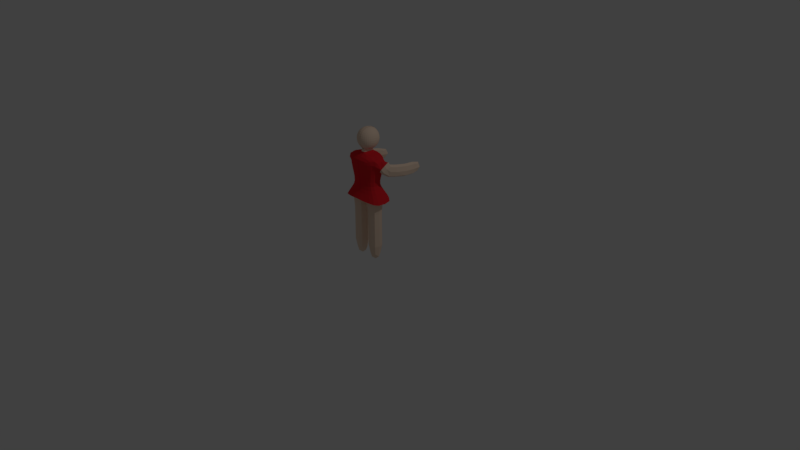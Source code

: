 # Source: Supergal.blend  (saved by Blender 2.79.0; exported with 4.5.12 LTS)
import bpy
from mathutils import Matrix  # noqa: F401  (used for matrix-valued properties, if any)

bpy.ops.wm.read_factory_settings(use_empty=True)
scene = bpy.context.scene
scene.name = 'Scene'

# ---- collections
col_collection_1 = bpy.data.collections.new('Collection 1'); scene.collection.children.link(col_collection_1)

# ---- materials (node trees are filled in below, after node groups)
mat_skin = bpy.data.materials.new('Skin')
mat_skin.alpha_threshold = 0.0
mat_skin.use_transparent_shadow = False
mat_skin.diffuse_color = (0.8714, 0.6654, 0.5149, 1.0)
mat_skin.roughness = 0.5
mat_material_001 = bpy.data.materials.new('Material.001')
mat_material_001.alpha_threshold = 0.0
mat_material_001.use_transparent_shadow = False
mat_material_001.diffuse_color = (0.8, 0.02107, 0.03033, 1.0)
mat_material_001.roughness = 0.5

# ---- material node trees

# ---- world
world_world = bpy.data.worlds.new('World'); scene.world = world_world
world_world.color = (0.05088, 0.05088, 0.05088)
world_world.use_sun_shadow = False
world_world.sun_shadow_jitter_overblur = 0.0
world_world.cycles.sampling_method = 'MANUAL'

# ---- cameras
cam_camera = bpy.data.cameras.new('Camera')
cam_camera.clip_end = 100.0
cam_camera.lens = 35.0
cam_camera.sensor_width = 32.0
cam_camera.sensor_height = 18.0
cam_camera.ortho_scale = 7.314
cam_camera.dof.focus_distance = 0.0
cam_camera.dof.aperture_fstop = 128.0

# ---- lights
light_lamp = bpy.data.lights.new('Lamp', 'POINT')
light_lamp.transmission_factor = 0.0
light_lamp.cutoff_distance = 30.0
light_lamp.energy = 100.0
light_lamp.shadow_buffer_clip_start = 1.001
light_lamp.shadow_soft_size = 0.1
light_lamp.shadow_maximum_resolution = 0.006
light_lamp.use_absolute_resolution = True

# ---- meshes
me_cube_001 = bpy.data.meshes.new('Cube.001')
me_cube_001.from_pydata([(-0.1262, 1.559, 0.011), (-0.1073, 1.561, 0.06247), (-0.1073, 1.508, 0.008986), (-0.09263, 1.515, 0.0549), (-0.1262, 1.615, 0.011), (-0.1073, 1.667, 0.008986), (-0.1073, 1.613, 0.06247), (-0.09263, 1.659, 0.0549), (-0.1262, 1.615, -0.04511), (-0.1073, 1.613, -0.09658), (-0.1073, 1.667, -0.04309), (-0.09263, 1.659, -0.08901), (-0.1262, 1.559, -0.04511), (-0.1073, 1.508, -0.04309), (-0.1073, 1.561, -0.09658), (-0.09263, 1.515, -0.08901), (-0.0183, 1.559, -0.153), (-0.06977, 1.561, -0.1341), (-0.01629, 1.508, -0.1341), (-0.0622, 1.515, -0.1194), (-0.0183, 1.615, -0.153), (-0.01629, 1.667, -0.1341), (-0.06977, 1.613, -0.1341), (-0.0622, 1.659, -0.1194), (-0.0183, 1.615, 0.1189), (-0.06977, 1.613, 0.1), (-0.01629, 1.667, 0.1), (-0.0622, 1.659, 0.08533), (-0.0183, 1.559, 0.1189), (-0.01629, 1.508, 0.1), (-0.06977, 1.561, 0.1), (-0.0622, 1.515, 0.08533), (-0.01629, 1.47, -0.09658), (-0.06977, 1.47, -0.04309), (-0.0622, 1.485, -0.08901), (-0.06977, 1.47, 0.008986), (-0.0622, 1.485, 0.0549), (-0.0183, 1.723, -0.04511), (-0.06977, 1.704, -0.04309), (-0.01629, 1.704, -0.09658), (-0.0622, 1.689, -0.08901), (-0.0183, 1.723, 0.011), (-0.01629, 1.704, 0.06247), (-0.06977, 1.704, 0.008986), (-0.0622, 1.689, 0.0549), (-0.1681, 1.309, -0.1187), (-0.0906, 1.298, 0.1417), (-0.1123, 1.37, 0.1127), (-0.1056, 1.381, -0.1155), (-0.134, 1.391, -6.147e-08), (-0.1815, 1.304, 0.1055), (-0.3565, 1.204, -0.1567), (-0.2049, 0.6344, -2.98e-08), (-0.0216, 0.8846, -3.725e-08), (-0.1006, 0.9081, -0.09056), (-0.0216, 0.9081, -0.09483), (-0.02094, 1.42, -0.07865), (-0.0216, 1.391, -0.1227), (-0.0216, 1.38, 0.1185), (-0.1073, 0.897, 0.1061), (-0.0216, 0.9016, 0.1119), (-0.0216, 1.298, 0.1534), (-0.0772, 1.309, -0.1709), (-0.0216, 1.309, -0.1838), (-0.2207, 0.8372, 0.1183), (-0.01777, 1.067, -0.1091), (-0.02018, 1.188, -0.1617), (-0.06478, 1.067, -0.1022), (-0.0726, 1.188, -0.1537), (-0.08523, 0.9623, 0.1206), (-0.01777, 1.067, 0.128), (-0.02018, 1.188, 0.1433), (-0.1801, 1.067, 0.001032), (-0.2083, 1.188, 0.0002401), (-0.02017, 0.9623, 0.1316), (-0.1482, 1.067, 0.08885), (-0.1692, 1.188, 0.09894), (-0.07612, 1.067, 0.1181), (-0.08524, 1.188, 0.1324), (-0.164, 0.9623, 0.08954), (-0.1369, 1.067, -0.08136), (-0.1565, 1.188, -0.1101), (-0.3138, 1.242, -0.4524), (-0.3111, 1.282, -0.1761), (-0.2604, 1.205, -0.1727), (-0.3058, 1.127, -0.1533), (-0.2908, 1.14, -0.6052), (-0.3628, 1.165, -0.4435), (-0.2685, 1.164, -0.4384), (-0.3174, 1.087, -0.4294), (-0.2049, 0.1839, -1.118e-08), (-0.124, 0.6344, -0.08088), (-0.04308, 0.6344, -2.98e-08), (-0.124, 0.6344, 0.08088), (-0.124, -0.01635, 0.0), (-0.04308, 0.1839, -1.118e-08), (-0.124, 0.1839, -0.08088), (-0.124, 0.1839, 0.08088), (-0.2384, 1.301, 0.08088), (-0.2679, 1.195, 0.008137), (-0.2284, 1.25, -5.96e-08), (-0.2325, 1.246, -0.05815), (-0.2384, 1.301, -0.08088), (-0.2779, 1.312, -0.09977), (-0.2485, 1.351, -5.96e-08), (-0.3133, 1.261, -0.03349), (-0.02017, 0.9623, -0.1234), (-0.2635, 0.8257, -0.01022), (-0.1979, 0.9623, -0.00682), (-0.2035, 0.8559, -0.1208), (-0.01898, 1.451, 0.07236), (-0.04183, 1.42, -6.706e-08), (-0.02094, 1.42, 0.07865), (-0.03834, 1.45, 0.002879), (-0.01946, 1.442, -0.07394), (-0.02127, 1.454, -0.05653), (-0.04213, 1.455, 0.01012), (-0.01971, 1.472, 0.06461), (-0.02958, 0.8796, -0.1696), (-0.1031, 0.8796, -0.1569), (-0.02958, 0.8694, 0.1732), (-0.2746, 0.8428, -0.01783), (-0.2291, 0.8498, 0.1158), (-0.1208, 0.8622, 0.1578), (-0.2114, 0.8612, -0.1345), (-0.02859, 0.8861, -0.1497), (-0.117, 0.8576, 0.1581), (-0.1513, 0.9623, -0.09266), (-0.02859, 0.8693, 0.1731), (-0.0726, 0.9623, -0.1128), (-0.09985, 0.8861, -0.1387), (-0.1286, 1.587, 0.0115), (-0.1094, 1.587, 0.06389), (-0.1191, 1.56, 0.03789), (-0.1191, 1.532, 0.009993), (-0.1016, 1.511, 0.03348), (-0.1016, 1.536, 0.05916), (-0.1286, 1.616, -0.01705), (-0.1094, 1.668, -0.01705), (-0.1191, 1.642, 0.009993), (-0.1191, 1.614, 0.03789), (-0.1016, 1.638, 0.05916), (-0.1016, 1.663, 0.03348), (-0.1286, 1.587, -0.04561), (-0.1094, 1.587, -0.098), (-0.1191, 1.614, -0.072), (-0.1191, 1.642, -0.0441), (-0.1016, 1.663, -0.06759), (-0.1016, 1.638, -0.09326), (-0.1286, 1.558, -0.01705), (-0.1094, 1.506, -0.01705), (-0.1191, 1.532, -0.0441), (-0.1191, 1.56, -0.072), (-0.1016, 1.536, -0.09326), (-0.1016, 1.511, -0.06759), (-0.0188, 1.587, -0.1554), (-0.07119, 1.587, -0.1362), (-0.04519, 1.56, -0.1459), (-0.01729, 1.532, -0.1459), (-0.04079, 1.511, -0.1284), (-0.06646, 1.536, -0.1284), (0.009753, 1.616, -0.1554), (0.009753, 1.668, -0.1362), (-0.01729, 1.642, -0.1459), (-0.04519, 1.614, -0.1459), (-0.06646, 1.638, -0.1284), (-0.04079, 1.663, -0.1284), (0.009753, 1.558, -0.1554), (0.009753, 1.506, -0.1362), (0.009753, 1.616, 0.1213), (0.009753, 1.668, 0.1021), (-0.0188, 1.587, 0.1213), (-0.07119, 1.587, 0.1021), (-0.04519, 1.614, 0.1118), (-0.01729, 1.642, 0.1118), (-0.04079, 1.663, 0.09428), (-0.06646, 1.638, 0.09428), (0.009753, 1.558, 0.1213), (0.009753, 1.506, 0.1021), (-0.01729, 1.532, 0.1118), (-0.04519, 1.56, 0.1118), (-0.06646, 1.536, 0.09428), (-0.04079, 1.511, 0.09428), (0.009648, 1.452, -0.06451), (0.009753, 1.468, -0.098), (-0.01804, 1.459, -0.07486), (-0.04594, 1.459, -0.04696), (-0.06646, 1.476, -0.06759), (-0.04079, 1.476, -0.09326), (0.009581, 1.473, 0.07189), (-0.03754, 1.452, -0.02013), (-0.07119, 1.468, -0.01705), (-0.05115, 1.459, 0.009773), (-0.0359, 1.462, 0.03733), (-0.04164, 1.476, 0.05969), (-0.06646, 1.476, 0.03348), (0.009753, 1.725, -0.04561), (0.009753, 1.706, -0.098), (-0.0188, 1.725, -0.01705), (-0.07119, 1.706, -0.01705), (-0.04519, 1.716, -0.0441), (-0.01729, 1.716, -0.072), (-0.04079, 1.698, -0.09326), (-0.06646, 1.698, -0.06759), (0.009753, 1.725, 0.0115), (0.009753, 1.706, 0.06389), (-0.01729, 1.716, 0.03789), (-0.04519, 1.716, 0.009993), (-0.06646, 1.698, 0.03348), (-0.04079, 1.698, 0.05916), (-0.07975, 1.498, -0.08665), (-0.09086, 1.486, -0.04259), (-0.09086, 1.486, 0.008482), (-0.07975, 1.498, 0.05254), (-0.07975, 1.517, 0.07245), (-0.09086, 1.561, 0.08356), (-0.09086, 1.613, 0.08356), (-0.07975, 1.657, 0.07245), (-0.07975, 1.677, 0.05254), (-0.09086, 1.688, 0.008482), (-0.09086, 1.688, -0.04259), (-0.07975, 1.677, -0.08665), (-0.07975, 1.657, -0.1066), (-0.09086, 1.613, -0.1177), (-0.09086, 1.561, -0.1177), (-0.07975, 1.517, -0.1066), (-0.01578, 1.486, -0.1177), (-0.05984, 1.498, -0.1066), (-0.05984, 1.677, -0.1066), (-0.01578, 1.688, -0.1177), (-0.05984, 1.498, 0.07245), (-0.01664, 1.487, 0.0841), (-0.01578, 1.688, 0.08356), (-0.05984, 1.677, 0.07245), (-0.1677, 0.8803, 0.1063), (-0.1371, 1.3, 0.1269), (-0.1525, 1.357, -0.1127), (-0.08871, 0.9144, -0.1074), (-0.09603, 1.341, 0.1359), (-0.1551, 0.8951, -0.09598), (-0.2195, 0.8073, -0.002554), (-0.1642, 1.348, 0.108), (-0.2081, 1.371, -6.007e-08), (-0.1181, 0.8279, -0.0833), (-0.1198, 0.8251, 0.08719), (-0.1273, 0.9623, 0.1073), (-0.04341, 0.9623, -0.1207), (-0.0843, 1.357, -0.1466), (-0.1014, 0.8934, 0.1317), (-0.1269, 1.389, -0.06931), (-0.1286, 1.386, 0.06862), (-0.03771, 0.822, -3.539e-08), (-0.05209, 0.9081, -0.09376), (-0.06551, 1.409, -6.566e-08), (-0.05335, 1.389, -0.1209), (-0.05502, 1.378, 0.1171), (-0.05376, 0.8999, 0.1105), (0.001009, 0.9623, -0.1234), (-0.1142, 1.067, 0.1059), (-0.1286, 1.188, 0.1185), (-0.117, 1.309, -0.1507), (-0.1097, 1.188, -0.138), (-0.09723, 1.067, -0.09358), (-0.2175, 1.306, 0.08704), (-0.1985, 1.188, 0.06305), (-0.1721, 1.067, 0.05719), (-0.2141, 1.307, -0.09034), (-0.1953, 1.188, -0.06547), (-0.1693, 1.067, -0.05377), (-0.04959, 1.298, 0.1505), (-0.04657, 1.188, 0.1406), (-0.04144, 1.067, 0.1255), (-0.04624, 1.309, -0.1814), (-0.04342, 1.188, -0.1605), (-0.03861, 1.067, -0.1074), (-0.06513, 1.01, -0.09824), (-0.06835, 1.127, -0.1217), (-0.07605, 1.249, -0.1771), (-0.1788, 1.01, -0.0006548), (-0.1929, 1.127, 0.0005582), (-0.2217, 1.234, 5.999e-05), (-0.1479, 1.01, 0.08655), (-0.1577, 1.127, 0.09384), (-0.1785, 1.247, 0.1032), (-0.07652, 1.01, 0.1149), (-0.08028, 1.127, 0.1255), (-0.08926, 1.246, 0.138), (-0.1365, 1.01, -0.07938), (-0.1458, 1.127, -0.09335), (-0.1652, 1.249, -0.1218), (-0.3852, 1.187, -0.3003), (-0.3401, 1.109, -0.2817), (-0.3365, 1.265, -0.3047), (-0.2915, 1.187, -0.2861), (-0.3464, 1.262, -0.1671), (-0.246, 1.339, 0.06066), (-0.2744, 1.264, -0.1793), (-0.2704, 1.145, -0.162), (-0.3328, 1.147, -0.5635), (-0.2984, 1.088, -0.5555), (-0.2957, 1.204, -0.5728), (-0.2613, 1.145, -0.5648), (-0.2789, 1.224, -0.4478), (-0.3496, 1.222, -0.4513), (-0.3523, 1.108, -0.4344), (-0.2817, 1.105, -0.4302), (-0.2049, 0.3967, -2.142e-08), (-0.124, 0.3967, -0.08088), (-0.124, 0.3967, 0.08088), (-0.04308, 0.3967, -2.142e-08), (-0.1846, 0.6344, -0.06066), (-0.1846, 0.6344, 0.06066), (-0.06331, 0.6344, -0.06066), (-0.06331, 0.6344, 0.06066), (-0.1846, 0.03372, -2.794e-09), (-0.124, 0.03372, -0.06066), (-0.124, 0.03372, 0.06066), (-0.06331, 0.03372, -2.794e-09), (-0.1846, 0.1839, -0.06066), (-0.1846, 0.1839, 0.06066), (-0.06331, 0.1839, 0.06066), (-0.06331, 0.1839, -0.06066), (-0.246, 1.339, -0.06066), (-0.3069, 1.303, -0.07674), (-0.3425, 1.147, -0.1503), (-0.2995, 1.216, 0.003602), (-0.2309, 1.263, -0.06066), (-0.2464, 1.292, -0.09583), (-0.2309, 1.263, 0.06066), (-0.2389, 1.203, -0.01431), (-0.255, 1.228, 0.02625), (-0.2848, 1.143, -0.07436), (-0.2332, 1.25, -0.06061), (-0.2411, 1.221, -0.09599), (-0.2699, 1.322, -0.1039), (-0.2902, 1.299, -0.09724), (-0.2917, 1.301, -0.01707), (-0.3339, 1.221, -0.07561), (-0.2528, 0.8286, 0.07376), (-0.1894, 0.9623, 0.05541), (-0.1863, 0.9623, -0.06642), (0.0008582, 0.8846, -3.725e-08), (0.0008582, 0.9081, -0.09483), (0.0008582, 1.391, -0.1227), (0.0008582, 1.38, 0.1185), (0.0008582, 0.9021, 0.1119), (-0.1476, 0.8785, -0.1287), (-0.2485, 0.8333, -0.08971), (0.0008582, 1.298, 0.1534), (0.0009945, 1.188, 0.1433), (0.001226, 1.067, 0.128), (0.0008582, 1.309, -0.183), (0.0009945, 1.188, -0.1609), (0.001226, 1.067, -0.1091), (-0.02335, 0.9144, -0.1155), (-0.0216, 1.36, -0.1589), (-0.02335, 0.902, 0.1427), (-0.0216, 1.344, 0.1461), (-0.02144, 1.409, -0.09077), (-0.02144, 1.407, 0.08974), (-0.0216, 0.8905, -0.06415), (-0.0216, 0.8888, 0.06842), (-0.01787, 1.01, -0.1071), (-0.01887, 1.127, -0.1278), (-0.02125, 1.249, -0.188), (-0.01787, 1.01, 0.1248), (-0.01887, 1.127, 0.1359), (-0.02125, 1.246, 0.1495), (-0.04033, 1.431, 0.0007197), (-0.02024, 1.429, -0.07636), (-0.02012, 1.431, 0.07596), (-0.03661, 1.42, -0.05899), (0.0009034, 1.42, -0.07865), (-0.03661, 1.42, 0.05899), (0.0009034, 1.42, 0.07865), (-0.03338, 1.451, 0.05483), (-0.03395, 1.444, -0.05459), (-0.03386, 1.453, -0.03539), (-0.0195, 1.452, -0.06834), (0.002308, 1.45, -0.06865), (-0.03907, 1.453, 0.008375), (-0.03278, 1.465, 0.04317), (-0.01851, 1.468, 0.06839), (0.002634, 1.466, 0.06867), (-0.2474, 0.8122, 0.1267), (-0.1527, 0.875, -0.1449), (-0.112, 0.8617, -0.1625), (-0.2282, 0.8311, -0.1415), (-0.2956, 0.8006, -0.01723), (-0.2633, 0.8446, 0.06904), (-0.2588, 0.8474, -0.1004), (-0.1312, 0.8328, 0.1715), (-0.06658, 0.8668, 0.1694), (-0.06215, 0.8796, -0.1665), (-0.1793, 0.8564, 0.1396), (-0.08573, 0.9199, -0.1357), (-0.2317, 0.9107, -0.01377), (-0.1924, 0.9124, 0.09892), (-0.1006, 0.9155, 0.135), (-0.1776, 0.9153, -0.1136), (-0.03233, 0.8617, -0.1751), (-0.03233, 0.8447, 0.1881), (-0.02422, 0.9199, -0.1476), (-0.02422, 0.9173, 0.1479), (-0.04657, 0.9623, 0.1288), (0.001009, 0.9623, 0.1316), (-0.1734, 0.848, 0.1407), (-0.06017, 0.8861, -0.1469), (-0.06447, 0.865, 0.1693), (-0.1084, 0.9623, -0.1025), (-0.131, 1.587, -0.01705), (-0.1214, 1.587, 0.03888), (-0.1214, 1.643, -0.01705), (-0.1214, 1.587, -0.07299), (-0.1214, 1.531, -0.01705), (-0.1125, 1.534, 0.03581), (-0.1125, 1.64, 0.03581), (-0.1125, 1.64, -0.06992), (-0.1125, 1.534, -0.06992), (0.009753, 1.587, -0.1578), (-0.04618, 1.587, -0.1482), (0.009753, 1.643, -0.1482), (0.009753, 1.531, -0.1482), (-0.04311, 1.534, -0.1393), (-0.04311, 1.64, -0.1393), (0.009753, 1.587, 0.1237), (0.009753, 1.643, 0.1141), (-0.04618, 1.587, 0.1141), (0.009753, 1.531, 0.1141), (-0.04311, 1.64, 0.1052), (-0.04311, 1.534, 0.1052), (0.009727, 1.457, -0.07771), (-0.05086, 1.457, -0.01782), (-0.04329, 1.465, -0.07063), (-0.04776, 1.466, 0.03567), (0.009753, 1.728, -0.01705), (0.009753, 1.718, -0.07299), (-0.04618, 1.718, -0.01705), (0.009753, 1.718, 0.03888), (-0.04311, 1.709, -0.06992), (-0.04311, 1.709, 0.03581), (-0.0863, 1.491, -0.06637), (-0.09265, 1.485, -0.01705), (-0.0863, 1.491, 0.03226), (-0.0863, 1.538, 0.07899), (-0.09265, 1.587, 0.08535), (-0.0863, 1.636, 0.07899), (-0.0863, 1.683, 0.03226), (-0.09265, 1.689, -0.01705), (-0.0863, 1.683, -0.06637), (-0.0863, 1.636, -0.1131), (-0.09265, 1.587, -0.1195), (-0.0863, 1.538, -0.1131), (0.009753, 1.485, -0.1195), (-0.03957, 1.491, -0.1131), (-0.03957, 1.683, -0.1131), (0.009753, 1.689, -0.1195), (-0.03978, 1.491, 0.07913), (0.00971, 1.486, 0.08735), (0.009753, 1.689, 0.08535), (-0.03957, 1.683, 0.07899), (-0.07337, 1.504, 0.06607), (-0.07337, 1.67, 0.06607), (-0.07337, 1.504, -0.1002), (-0.07337, 1.67, -0.1002), (-0.1472, 0.8772, 0.1258), (-0.1339, 1.331, 0.1248), (-0.1291, 0.9002, -0.1087), (-0.1183, 1.344, -0.1372), (-0.1942, 0.8392, -0.07341), (-0.1962, 0.8368, 0.0726), (-0.2077, 1.359, 0.07228), (-0.2058, 1.361, -0.07303), (-0.05119, 0.9144, -0.1135), (-0.04802, 1.359, -0.156), (-0.05435, 0.8988, 0.14), (-0.05095, 1.343, 0.1435), (-0.05289, 1.408, -0.07407), (-0.05315, 1.406, 0.07346), (-0.05165, 0.8483, -0.07), (-0.05192, 0.847, 0.07268), (-0.1145, 1.01, 0.1029), (-0.1208, 1.127, 0.1124), (-0.135, 1.246, 0.1236), (-0.1152, 1.249, -0.1566), (-0.1029, 1.127, -0.1114), (-0.09746, 1.01, -0.08908), (-0.2165, 1.248, 0.07117), (-0.1841, 1.127, 0.05987), (-0.1711, 1.01, 0.05552), (-0.2144, 1.248, -0.07409), (-0.1811, 1.127, -0.05891), (-0.1682, 1.01, -0.05471), (-0.04884, 1.246, 0.1466), (-0.04378, 1.127, 0.1333), (-0.04166, 1.01, 0.1223), (-0.04554, 1.249, -0.1864), (-0.0408, 1.127, -0.1265), (-0.03882, 1.01, -0.1049), (-0.3748, 1.13, -0.2901), (-0.3721, 1.244, -0.307), (-0.3046, 1.128, -0.2791), (-0.3018, 1.246, -0.2966), (-0.3292, 1.109, -0.5262), (-0.3272, 1.194, -0.5388), (-0.2765, 1.107, -0.5254), (-0.2745, 1.194, -0.5384), (-0.1846, 0.3967, -0.06066), (-0.1846, 0.3967, 0.06066), (-0.06331, 0.3967, -0.06066), (-0.06331, 0.3967, 0.06066), (-0.1689, 0.07265, -0.04494), (-0.1689, 0.07265, 0.04494), (-0.07903, 0.07265, -0.04494), (-0.07903, 0.07265, 0.04494), (-0.29, 1.33, -0.07124), (-0.3243, 1.279, -0.08662), (-0.3203, 1.163, -0.06969), (-0.2789, 1.259, 0.02621), (-0.2461, 1.292, -0.1041), (-0.2547, 1.281, -0.1021), (-0.2349, 1.221, -0.006263), (-0.2506, 1.162, -0.08474), (0.0006938, 0.9144, -0.1155), (0.0008582, 1.36, -0.1587), (0.0006938, 0.903, 0.1427), (0.0008582, 1.344, 0.1461), (0.0008695, 1.409, -0.09077), (0.0008695, 1.407, 0.08974), (0.0008582, 0.8905, -0.06415), (0.0008582, 0.889, 0.06842), (0.0008923, 1.246, 0.1495), (0.001121, 1.127, 0.1359), (0.00122, 1.01, 0.1248), (0.0008923, 1.249, -0.1868), (0.001121, 1.127, -0.1276), (0.00122, 1.01, -0.1071), (-0.03539, 1.43, -0.05705), (-0.03524, 1.431, 0.05711), (0.000782, 1.429, -0.07638), (0.0007958, 1.431, 0.07597), (-0.03002, 1.45, -0.05619), (0.001568, 1.448, -0.0711), (-0.03779, 1.453, -0.01612), (-0.03676, 1.46, 0.03088), (-0.02907, 1.462, 0.05841), (-0.004836, 1.462, 0.06989), (-0.2836, 0.8035, 0.07671), (-0.1943, 0.8231, 0.1519), (-0.1276, 0.9187, -0.1243), (-0.1655, 0.854, -0.1509), (-0.06763, 0.8617, -0.1719), (-0.2788, 0.8082, -0.1062), (-0.2219, 0.9111, 0.05915), (-0.2182, 0.9118, -0.08347), (-0.07243, 0.8403, 0.184), (-0.05519, 0.9166, 0.1446), (-0.05148, 0.9199, -0.1447), (-0.1498, 0.914, 0.1195), (0.0006297, 0.9175, 0.1479), (0.0006297, 0.9199, -0.1476), (0.1262, 1.559, 0.011), (0.1073, 1.561, 0.06247), (0.1073, 1.508, 0.008986), (0.09263, 1.515, 0.0549), (0.1262, 1.615, 0.011), (0.1073, 1.667, 0.008986), (0.1073, 1.613, 0.06247), (0.09263, 1.659, 0.0549), (0.1262, 1.615, -0.04511), (0.1073, 1.613, -0.09658), (0.1073, 1.667, -0.04309), (0.09263, 1.659, -0.08901), (0.1262, 1.559, -0.04511), (0.1073, 1.508, -0.04309), (0.1073, 1.561, -0.09658), (0.09263, 1.515, -0.08901), (0.0183, 1.559, -0.153), (0.06977, 1.561, -0.1341), (0.01629, 1.508, -0.1341), (0.0622, 1.515, -0.1194), (0.0183, 1.615, -0.153), (0.01629, 1.667, -0.1341), (0.06977, 1.613, -0.1341), (0.0622, 1.659, -0.1194), (0.0183, 1.615, 0.1189), (0.06977, 1.613, 0.1), (0.01629, 1.667, 0.1), (0.0622, 1.659, 0.08533), (0.0183, 1.559, 0.1189), (0.01629, 1.508, 0.1), (0.06977, 1.561, 0.1), (0.0622, 1.515, 0.08533), (0.01629, 1.47, -0.09658), (0.06977, 1.47, -0.04309), (0.0622, 1.485, -0.08901), (0.06977, 1.47, 0.008986), (0.0622, 1.485, 0.0549), (0.0183, 1.723, -0.04511), (0.06977, 1.704, -0.04309), (0.01629, 1.704, -0.09658), (0.0622, 1.689, -0.08901), (0.0183, 1.723, 0.011), (0.01629, 1.704, 0.06247), (0.06977, 1.704, 0.008986), (0.0622, 1.689, 0.0549), (0.1681, 1.309, -0.1187), (0.0906, 1.298, 0.1417), (0.1123, 1.37, 0.1127), (0.1056, 1.381, -0.1155), (0.134, 1.391, -6.147e-08), (0.1815, 1.304, 0.1055), (0.3565, 1.204, -0.1567), (0.2049, 0.6344, -2.98e-08), (0.0216, 0.8846, -3.725e-08), (0.1006, 0.9081, -0.09056), (0.0216, 0.9081, -0.09483), (0.02094, 1.42, -0.07865), (0.0216, 1.391, -0.1227), (0.0216, 1.38, 0.1185), (0.1073, 0.897, 0.1061), (0.0216, 0.9016, 0.1119), (0.0216, 1.298, 0.1534), (0.0772, 1.309, -0.1709), (0.0216, 1.309, -0.1838), (0.2207, 0.8372, 0.1183), (0.01777, 1.067, -0.1091), (0.02018, 1.188, -0.1617), (0.06478, 1.067, -0.1022), (0.0726, 1.188, -0.1537), (0.08523, 0.9623, 0.1206), (0.01777, 1.067, 0.128), (0.02018, 1.188, 0.1433), (0.1801, 1.067, 0.001032), (0.2083, 1.188, 0.0002401), (0.02017, 0.9623, 0.1316), (0.1482, 1.067, 0.08885), (0.1692, 1.188, 0.09894), (0.07612, 1.067, 0.1181), (0.08524, 1.188, 0.1324), (0.164, 0.9623, 0.08954), (0.1369, 1.067, -0.08136), (0.1565, 1.188, -0.1101), (0.3138, 1.242, -0.4524), (0.3111, 1.282, -0.1761), (0.2604, 1.205, -0.1727), (0.3058, 1.127, -0.1533), (0.2908, 1.14, -0.6052), (0.3628, 1.165, -0.4435), (0.2685, 1.164, -0.4384), (0.3174, 1.087, -0.4294), (0.2049, 0.1839, -1.118e-08), (0.124, 0.6344, -0.08088), (0.04308, 0.6344, -2.98e-08), (0.124, 0.6344, 0.08088), (0.124, -0.01635, 0.0), (0.04308, 0.1839, -1.118e-08), (0.124, 0.1839, -0.08088), (0.124, 0.1839, 0.08088), (0.2384, 1.301, 0.08088), (0.2679, 1.195, 0.008137), (0.2284, 1.25, -5.96e-08), (0.2325, 1.246, -0.05815), (0.2384, 1.301, -0.08088), (0.2779, 1.312, -0.09977), (0.2485, 1.351, -5.96e-08), (0.3133, 1.261, -0.03349), (0.02017, 0.9623, -0.1234), (0.2635, 0.8257, -0.01022), (0.1979, 0.9623, -0.00682), (0.2035, 0.8559, -0.1208), (0.01898, 1.451, 0.07236), (0.04183, 1.42, -6.706e-08), (0.02094, 1.42, 0.07865), (0.03834, 1.45, 0.002879), (0.01946, 1.442, -0.07394), (0.02127, 1.454, -0.05653), (0.04213, 1.455, 0.01012), (0.01971, 1.472, 0.06461), (0.02958, 0.8796, -0.1696), (0.1031, 0.8796, -0.1569), (0.02958, 0.8694, 0.1732), (0.2746, 0.8428, -0.01783), (0.2291, 0.8498, 0.1158), (0.1208, 0.8622, 0.1578), (0.2114, 0.8612, -0.1345), (0.02859, 0.8861, -0.1497), (0.117, 0.8576, 0.1581), (0.1513, 0.9623, -0.09266), (0.02859, 0.8693, 0.1731), (0.0726, 0.9623, -0.1128), (0.09985, 0.8861, -0.1387), (0.1286, 1.587, 0.0115), (0.1094, 1.587, 0.06389), (0.1191, 1.56, 0.03789), (0.1191, 1.532, 0.009993), (0.1016, 1.511, 0.03348), (0.1016, 1.536, 0.05916), (0.1286, 1.616, -0.01705), (0.1094, 1.668, -0.01705), (0.1191, 1.642, 0.009993), (0.1191, 1.614, 0.03789), (0.1016, 1.638, 0.05916), (0.1016, 1.663, 0.03348), (0.1286, 1.587, -0.04561), (0.1094, 1.587, -0.098), (0.1191, 1.614, -0.072), (0.1191, 1.642, -0.0441), (0.1016, 1.663, -0.06759), (0.1016, 1.638, -0.09326), (0.1286, 1.558, -0.01705), (0.1094, 1.506, -0.01705), (0.1191, 1.532, -0.0441), (0.1191, 1.56, -0.072), (0.1016, 1.536, -0.09326), (0.1016, 1.511, -0.06759), (0.0188, 1.587, -0.1554), (0.07119, 1.587, -0.1362), (0.04519, 1.56, -0.1459), (0.01729, 1.532, -0.1459), (0.04079, 1.511, -0.1284), (0.06646, 1.536, -0.1284), (-0.009753, 1.616, -0.1554), (-0.009753, 1.668, -0.1362), (0.01729, 1.642, -0.1459), (0.04519, 1.614, -0.1459), (0.06646, 1.638, -0.1284), (0.04079, 1.663, -0.1284), (-0.009753, 1.558, -0.1554), (-0.009753, 1.506, -0.1362), (-0.009753, 1.616, 0.1213), (-0.009753, 1.668, 0.1021), (0.0188, 1.587, 0.1213), (0.07119, 1.587, 0.1021), (0.04519, 1.614, 0.1118), (0.01729, 1.642, 0.1118), (0.04079, 1.663, 0.09428), (0.06646, 1.638, 0.09428), (-0.009753, 1.558, 0.1213), (-0.009753, 1.506, 0.1021), (0.01729, 1.532, 0.1118), (0.04519, 1.56, 0.1118), (0.06646, 1.536, 0.09428), (0.04079, 1.511, 0.09428), (-0.009648, 1.452, -0.06451), (-0.009753, 1.468, -0.098), (0.01804, 1.459, -0.07486), (0.04594, 1.459, -0.04696), (0.06646, 1.476, -0.06759), (0.04079, 1.476, -0.09326), (-0.009581, 1.473, 0.07189), (0.03754, 1.452, -0.02013), (0.07119, 1.468, -0.01705), (0.05115, 1.459, 0.009773), (0.0359, 1.462, 0.03733), (0.04164, 1.476, 0.05969), (0.06646, 1.476, 0.03348), (-0.009753, 1.725, -0.04561), (-0.009753, 1.706, -0.098), (0.0188, 1.725, -0.01705), (0.07119, 1.706, -0.01705), (0.04519, 1.716, -0.0441), (0.01729, 1.716, -0.072), (0.04079, 1.698, -0.09326), (0.06646, 1.698, -0.06759), (-0.009753, 1.725, 0.0115), (-0.009753, 1.706, 0.06389), (0.01729, 1.716, 0.03789), (0.04519, 1.716, 0.009993), (0.06646, 1.698, 0.03348), (0.04079, 1.698, 0.05916), (0.07975, 1.498, -0.08665), (0.09086, 1.486, -0.04259), (0.09086, 1.486, 0.008482), (0.07975, 1.498, 0.05254), (0.07975, 1.517, 0.07245), (0.09086, 1.561, 0.08356), (0.09086, 1.613, 0.08356), (0.07975, 1.657, 0.07245), (0.07975, 1.677, 0.05254), (0.09086, 1.688, 0.008482), (0.09086, 1.688, -0.04259), (0.07975, 1.677, -0.08665), (0.07975, 1.657, -0.1066), (0.09086, 1.613, -0.1177), (0.09086, 1.561, -0.1177), (0.07975, 1.517, -0.1066), (0.01578, 1.486, -0.1177), (0.05984, 1.498, -0.1066), (0.05984, 1.677, -0.1066), (0.01578, 1.688, -0.1177), (0.05984, 1.498, 0.07245), (0.01664, 1.487, 0.0841), (0.01578, 1.688, 0.08356), (0.05984, 1.677, 0.07245), (0.1677, 0.8803, 0.1063), (0.1371, 1.3, 0.1269), (0.1525, 1.357, -0.1127), (0.08871, 0.9144, -0.1074), (0.09603, 1.341, 0.1359), (0.1551, 0.8951, -0.09598), (0.2195, 0.8073, -0.002554), (0.1642, 1.348, 0.108), (0.2081, 1.371, -6.007e-08), (0.1181, 0.8279, -0.0833), (0.1198, 0.8251, 0.08719), (0.1273, 0.9623, 0.1073), (0.04341, 0.9623, -0.1207), (0.0843, 1.357, -0.1466), (0.1014, 0.8934, 0.1317), (0.1269, 1.389, -0.06931), (0.1286, 1.386, 0.06862), (0.03771, 0.822, -3.539e-08), (0.05209, 0.9081, -0.09376), (0.06551, 1.409, -6.566e-08), (0.05335, 1.389, -0.1209), (0.05502, 1.378, 0.1171), (0.05376, 0.8999, 0.1105), (-0.001009, 0.9623, -0.1234), (0.1142, 1.067, 0.1059), (0.1286, 1.188, 0.1185), (0.117, 1.309, -0.1507), (0.1097, 1.188, -0.138), (0.09723, 1.067, -0.09358), (0.2175, 1.306, 0.08704), (0.1985, 1.188, 0.06305), (0.1721, 1.067, 0.05719), (0.2141, 1.307, -0.09034), (0.1953, 1.188, -0.06547), (0.1693, 1.067, -0.05377), (0.04959, 1.298, 0.1505), (0.04657, 1.188, 0.1406), (0.04144, 1.067, 0.1255), (0.04624, 1.309, -0.1814), (0.04342, 1.188, -0.1605), (0.03861, 1.067, -0.1074), (0.06513, 1.01, -0.09824), (0.06835, 1.127, -0.1217), (0.07605, 1.249, -0.1771), (0.1788, 1.01, -0.0006548), (0.1929, 1.127, 0.0005582), (0.2217, 1.234, 5.999e-05), (0.1479, 1.01, 0.08655), (0.1577, 1.127, 0.09384), (0.1785, 1.247, 0.1032), (0.07652, 1.01, 0.1149), (0.08028, 1.127, 0.1255), (0.08926, 1.246, 0.138), (0.1365, 1.01, -0.07938), (0.1458, 1.127, -0.09335), (0.1652, 1.249, -0.1218), (0.3852, 1.187, -0.3003), (0.3401, 1.109, -0.2817), (0.3365, 1.265, -0.3047), (0.2915, 1.187, -0.2861), (0.3464, 1.262, -0.1671), (0.246, 1.339, 0.06066), (0.2744, 1.264, -0.1793), (0.2704, 1.145, -0.162), (0.3328, 1.147, -0.5635), (0.2984, 1.088, -0.5555), (0.2957, 1.204, -0.5728), (0.2613, 1.145, -0.5648), (0.2789, 1.224, -0.4478), (0.3496, 1.222, -0.4513), (0.3523, 1.108, -0.4344), (0.2817, 1.105, -0.4302), (0.2049, 0.3967, -2.142e-08), (0.124, 0.3967, -0.08088), (0.124, 0.3967, 0.08088), (0.04308, 0.3967, -2.142e-08), (0.1846, 0.6344, -0.06066), (0.1846, 0.6344, 0.06066), (0.06331, 0.6344, -0.06066), (0.06331, 0.6344, 0.06066), (0.1846, 0.03372, -2.794e-09), (0.124, 0.03372, -0.06066), (0.124, 0.03372, 0.06066), (0.06331, 0.03372, -2.794e-09), (0.1846, 0.1839, -0.06066), (0.1846, 0.1839, 0.06066), (0.06331, 0.1839, 0.06066), (0.06331, 0.1839, -0.06066), (0.246, 1.339, -0.06066), (0.3069, 1.303, -0.07674), (0.3425, 1.147, -0.1503), (0.2995, 1.216, 0.003602), (0.2309, 1.263, -0.06066), (0.2464, 1.292, -0.09583), (0.2309, 1.263, 0.06066), (0.2389, 1.203, -0.01431), (0.255, 1.228, 0.02625), (0.2848, 1.143, -0.07436), (0.2332, 1.25, -0.06061), (0.2411, 1.221, -0.09599), (0.2699, 1.322, -0.1039), (0.2902, 1.299, -0.09724), (0.2917, 1.301, -0.01707), (0.3339, 1.221, -0.07561), (0.2528, 0.8286, 0.07376), (0.1894, 0.9623, 0.05541), (0.1863, 0.9623, -0.06642), (-0.0008582, 0.8846, -3.725e-08), (-0.0008582, 0.9081, -0.09483), (-0.0008582, 1.391, -0.1227), (-0.0008582, 1.38, 0.1185), (-0.0008582, 0.9021, 0.1119), (0.1476, 0.8785, -0.1287), (0.2485, 0.8333, -0.08971), (-0.0008582, 1.298, 0.1534), (-0.0009945, 1.188, 0.1433), (-0.001226, 1.067, 0.128), (-0.0008582, 1.309, -0.183), (-0.0009945, 1.188, -0.1609), (-0.001226, 1.067, -0.1091), (0.02335, 0.9144, -0.1155), (0.0216, 1.36, -0.1589), (0.02335, 0.902, 0.1427), (0.0216, 1.344, 0.1461), (0.02144, 1.409, -0.09077), (0.02144, 1.407, 0.08974), (0.0216, 0.8905, -0.06415), (0.0216, 0.8888, 0.06842), (0.01787, 1.01, -0.1071), (0.01887, 1.127, -0.1278), (0.02125, 1.249, -0.188), (0.01787, 1.01, 0.1248), (0.01887, 1.127, 0.1359), (0.02125, 1.246, 0.1495), (0.04033, 1.431, 0.0007197), (0.02024, 1.429, -0.07636), (0.02012, 1.431, 0.07596), (0.03661, 1.42, -0.05899), (-0.0009034, 1.42, -0.07865), (0.03661, 1.42, 0.05899), (-0.0009034, 1.42, 0.07865), (0.03338, 1.451, 0.05483), (0.03395, 1.444, -0.05459), (0.03386, 1.453, -0.03539), (0.0195, 1.452, -0.06834), (-0.002308, 1.45, -0.06865), (0.03907, 1.453, 0.008375), (0.03278, 1.465, 0.04317), (0.01851, 1.468, 0.06839), (-0.002634, 1.466, 0.06867), (0.0, 1.441, -0.07402), (0.0, 1.45, 0.07239), (0.2474, 0.8122, 0.1267), (0.1527, 0.875, -0.1449), (0.112, 0.8617, -0.1625), (0.2282, 0.8311, -0.1415), (0.2956, 0.8006, -0.01723), (0.2633, 0.8446, 0.06904), (0.2588, 0.8474, -0.1004), (0.1312, 0.8328, 0.1715), (0.06658, 0.8668, 0.1694), (0.06215, 0.8796, -0.1665), (0.1793, 0.8564, 0.1396), (0.08573, 0.9199, -0.1357), (0.2317, 0.9107, -0.01377), (0.1924, 0.9124, 0.09892), (0.1006, 0.9155, 0.135), (0.1776, 0.9153, -0.1136), (0.0, 0.8702, 0.1732), (0.0, 0.8796, -0.1696), (0.03233, 0.8617, -0.1751), (0.03233, 0.8447, 0.1881), (0.02422, 0.9199, -0.1476), (0.02422, 0.9173, 0.1479), (0.04657, 0.9623, 0.1288), (-0.001009, 0.9623, 0.1316), (0.1734, 0.848, 0.1407), (0.0, 0.8861, -0.1497), (0.06017, 0.8861, -0.1469), (0.06447, 0.865, 0.1693), (0.1084, 0.9623, -0.1025), (0.0, 0.8707, 0.1731), (0.131, 1.587, -0.01705), (0.1214, 1.587, 0.03888), (0.1214, 1.643, -0.01705), (0.1214, 1.587, -0.07299), (0.1214, 1.531, -0.01705), (0.1125, 1.534, 0.03581), (0.1125, 1.64, 0.03581), (0.1125, 1.64, -0.06992), (0.1125, 1.534, -0.06992), (-0.009753, 1.587, -0.1578), (0.04618, 1.587, -0.1482), (-0.009753, 1.643, -0.1482), (-0.009753, 1.531, -0.1482), (0.04311, 1.534, -0.1393), (0.04311, 1.64, -0.1393), (-0.009753, 1.587, 0.1237), (-0.009753, 1.643, 0.1141), (0.04618, 1.587, 0.1141), (-0.009753, 1.531, 0.1141), (0.04311, 1.64, 0.1052), (0.04311, 1.534, 0.1052), (-0.009727, 1.457, -0.07771), (0.05086, 1.457, -0.01782), (0.04329, 1.465, -0.07063), (0.04776, 1.466, 0.03567), (-0.009753, 1.728, -0.01705), (-0.009753, 1.718, -0.07299), (0.04618, 1.718, -0.01705), (-0.009753, 1.718, 0.03888), (0.04311, 1.709, -0.06992), (0.04311, 1.709, 0.03581), (0.0863, 1.491, -0.06637), (0.09265, 1.485, -0.01705), (0.0863, 1.491, 0.03226), (0.0863, 1.538, 0.07899), (0.09265, 1.587, 0.08535), (0.0863, 1.636, 0.07899), (0.0863, 1.683, 0.03226), (0.09265, 1.689, -0.01705), (0.0863, 1.683, -0.06637), (0.0863, 1.636, -0.1131), (0.09265, 1.587, -0.1195), (0.0863, 1.538, -0.1131), (-0.009753, 1.485, -0.1195), (0.03957, 1.491, -0.1131), (0.03957, 1.683, -0.1131), (-0.009753, 1.689, -0.1195), (0.03978, 1.491, 0.07913), (-0.00971, 1.486, 0.08735), (-0.009753, 1.689, 0.08535), (0.03957, 1.683, 0.07899), (0.07337, 1.504, 0.06607), (0.07337, 1.67, 0.06607), (0.07337, 1.504, -0.1002), (0.07337, 1.67, -0.1002), (0.1472, 0.8772, 0.1258), (0.1339, 1.331, 0.1248), (0.1291, 0.9002, -0.1087), (0.1183, 1.344, -0.1372), (0.1942, 0.8392, -0.07341), (0.1962, 0.8368, 0.0726), (0.2077, 1.359, 0.07228), (0.2058, 1.361, -0.07303), (0.05119, 0.9144, -0.1135), (0.04802, 1.359, -0.156), (0.05435, 0.8988, 0.14), (0.05095, 1.343, 0.1435), (0.05289, 1.408, -0.07407), (0.05315, 1.406, 0.07346), (0.05165, 0.8483, -0.07), (0.05192, 0.847, 0.07268), (0.1145, 1.01, 0.1029), (0.1208, 1.127, 0.1124), (0.135, 1.246, 0.1236), (0.1152, 1.249, -0.1566), (0.1029, 1.127, -0.1114), (0.09746, 1.01, -0.08908), (0.2165, 1.248, 0.07117), (0.1841, 1.127, 0.05987), (0.1711, 1.01, 0.05552), (0.2144, 1.248, -0.07409), (0.1811, 1.127, -0.05891), (0.1682, 1.01, -0.05471), (0.04884, 1.246, 0.1466), (0.04378, 1.127, 0.1333), (0.04166, 1.01, 0.1223), (0.04554, 1.249, -0.1864), (0.0408, 1.127, -0.1265), (0.03882, 1.01, -0.1049), (0.3748, 1.13, -0.2901), (0.3721, 1.244, -0.307), (0.3046, 1.128, -0.2791), (0.3018, 1.246, -0.2966), (0.3292, 1.109, -0.5262), (0.3272, 1.194, -0.5388), (0.2765, 1.107, -0.5254), (0.2745, 1.194, -0.5384), (0.1846, 0.3967, -0.06066), (0.1846, 0.3967, 0.06066), (0.06331, 0.3967, -0.06066), (0.06331, 0.3967, 0.06066), (0.1689, 0.07265, -0.04494), (0.1689, 0.07265, 0.04494), (0.07903, 0.07265, -0.04494), (0.07903, 0.07265, 0.04494), (0.29, 1.33, -0.07124), (0.3243, 1.279, -0.08662), (0.3203, 1.163, -0.06969), (0.2789, 1.259, 0.02621), (0.2461, 1.292, -0.1041), (0.2547, 1.281, -0.1021), (0.2349, 1.221, -0.006263), (0.2506, 1.162, -0.08474), (-0.0006938, 0.9144, -0.1155), (-0.0008582, 1.36, -0.1587), (-0.0006938, 0.903, 0.1427), (-0.0008582, 1.344, 0.1461), (-0.0008695, 1.409, -0.09077), (-0.0008695, 1.407, 0.08974), (-0.0008582, 0.8905, -0.06415), (-0.0008582, 0.889, 0.06842), (-0.0008923, 1.246, 0.1495), (-0.001121, 1.127, 0.1359), (-0.00122, 1.01, 0.1248), (-0.0008923, 1.249, -0.1868), (-0.001121, 1.127, -0.1276), (-0.00122, 1.01, -0.1071), (0.03539, 1.43, -0.05705), (0.03524, 1.431, 0.05711), (-0.000782, 1.429, -0.07638), (-0.0007958, 1.431, 0.07597), (0.03002, 1.45, -0.05619), (-0.001568, 1.448, -0.0711), (0.03779, 1.453, -0.01612), (0.03676, 1.46, 0.03088), (0.02907, 1.462, 0.05841), (0.004836, 1.462, 0.06989), (0.2836, 0.8035, 0.07671), (0.1943, 0.8231, 0.1519), (0.1276, 0.9187, -0.1243), (0.1655, 0.854, -0.1509), (0.06763, 0.8617, -0.1719), (0.2788, 0.8082, -0.1062), (0.2219, 0.9111, 0.05915), (0.2182, 0.9118, -0.08347), (0.07243, 0.8403, 0.184), (0.05519, 0.9166, 0.1446), (0.05148, 0.9199, -0.1447), (0.1498, 0.914, 0.1195), (0.0, 0.8617, -0.1751), (0.0, 0.8461, 0.1881), (-0.0006297, 0.9175, 0.1479), (-0.0006297, 0.9199, -0.1476)], [], [(0, 131, 410, 149), (0, 149, 414, 134), (0, 134, 415, 133), (0, 133, 411, 131), (1, 132, 411, 133), (1, 133, 415, 136), (1, 136, 444, 215), (1, 215, 445, 132), (2, 134, 414, 150), (2, 150, 442, 212), (2, 212, 443, 135), (2, 135, 415, 134), (3, 136, 415, 135), (3, 135, 443, 213), (3, 213, 461, 214), (3, 214, 444, 136), (4, 137, 410, 131), (4, 131, 411, 140), (4, 140, 416, 139), (4, 139, 412, 137), (5, 138, 412, 139), (5, 139, 416, 142), (5, 142, 447, 219), (5, 219, 448, 138), (6, 140, 411, 132), (6, 132, 445, 216), (6, 216, 446, 141), (6, 141, 416, 140), (7, 142, 416, 141), (7, 141, 446, 217), (7, 217, 462, 218), (7, 218, 447, 142), (8, 143, 410, 137), (8, 137, 412, 146), (8, 146, 417, 145), (8, 145, 413, 143), (9, 144, 413, 145), (9, 145, 417, 148), (9, 148, 450, 223), (9, 223, 451, 144), (10, 146, 412, 138), (10, 138, 448, 220), (10, 220, 449, 147), (10, 147, 417, 146), (11, 148, 417, 147), (11, 147, 449, 221), (11, 221, 464, 222), (11, 222, 450, 148), (12, 149, 410, 143), (12, 143, 413, 152), (12, 152, 418, 151), (12, 151, 414, 149), (13, 150, 414, 151), (13, 151, 418, 154), (13, 154, 441, 211), (13, 211, 442, 150), (14, 152, 413, 144), (14, 144, 451, 224), (14, 224, 452, 153), (14, 153, 418, 152), (15, 154, 418, 153), (15, 153, 452, 225), (15, 225, 463, 210), (15, 210, 441, 154), (16, 155, 419, 167), (16, 167, 422, 158), (16, 158, 423, 157), (16, 157, 420, 155), (17, 156, 420, 157), (17, 157, 423, 160), (17, 160, 452, 224), (17, 224, 451, 156), (18, 158, 422, 168), (18, 168, 453, 226), (18, 226, 454, 159), (18, 159, 423, 158), (19, 160, 423, 159), (19, 159, 454, 227), (19, 227, 463, 225), (19, 225, 452, 160), (20, 161, 419, 155), (20, 155, 420, 164), (20, 164, 424, 163), (20, 163, 421, 161), (21, 162, 421, 163), (21, 163, 424, 166), (21, 166, 455, 229), (21, 229, 456, 162), (22, 164, 420, 156), (22, 156, 451, 223), (22, 223, 450, 165), (22, 165, 424, 164), (23, 166, 424, 165), (23, 165, 450, 222), (23, 222, 464, 228), (23, 228, 455, 166), (24, 171, 425, 169), (24, 169, 426, 174), (24, 174, 429, 173), (24, 173, 427, 171), (25, 172, 427, 173), (25, 173, 429, 176), (25, 176, 446, 216), (25, 216, 445, 172), (26, 174, 426, 170), (26, 170, 459, 232), (26, 232, 460, 175), (26, 175, 429, 174), (27, 176, 429, 175), (27, 175, 460, 233), (27, 233, 462, 217), (27, 217, 446, 176), (28, 177, 425, 171), (28, 171, 427, 180), (28, 180, 430, 179), (28, 179, 428, 177), (29, 178, 428, 179), (29, 179, 430, 182), (29, 182, 457, 231), (29, 231, 458, 178), (30, 180, 427, 172), (30, 172, 445, 215), (30, 215, 444, 181), (30, 181, 430, 180), (31, 182, 430, 181), (31, 181, 444, 214), (31, 214, 461, 230), (31, 230, 457, 182), (32, 184, 431, 185), (32, 185, 433, 188), (32, 188, 454, 226), (32, 226, 453, 184), (33, 186, 432, 191), (33, 191, 442, 211), (33, 211, 441, 187), (33, 187, 433, 186), (34, 188, 433, 187), (34, 187, 441, 210), (34, 210, 463, 227), (34, 227, 454, 188), (35, 191, 432, 192), (35, 192, 434, 195), (35, 195, 443, 212), (35, 212, 442, 191), (36, 195, 434, 194), (36, 194, 457, 230), (36, 230, 461, 213), (36, 213, 443, 195), (37, 198, 435, 196), (37, 196, 436, 201), (37, 201, 439, 200), (37, 200, 437, 198), (38, 199, 437, 200), (38, 200, 439, 203), (38, 203, 449, 220), (38, 220, 448, 199), (39, 201, 436, 197), (39, 197, 456, 229), (39, 229, 455, 202), (39, 202, 439, 201), (40, 203, 439, 202), (40, 202, 455, 228), (40, 228, 464, 221), (40, 221, 449, 203), (41, 204, 435, 198), (41, 198, 437, 207), (41, 207, 440, 206), (41, 206, 438, 204), (42, 205, 438, 206), (42, 206, 440, 209), (42, 209, 460, 232), (42, 232, 459, 205), (43, 207, 437, 199), (43, 199, 448, 219), (43, 219, 447, 208), (43, 208, 440, 207), (44, 209, 440, 208), (44, 208, 447, 218), (44, 218, 462, 233), (44, 233, 460, 209), (45, 289, 490, 266), (45, 266, 472, 236), (45, 236, 468, 260), (45, 260, 484, 289), (46, 286, 493, 269), (46, 269, 476, 238), (46, 238, 466, 235), (46, 235, 483, 286), (47, 255, 478, 250), (47, 250, 471, 241), (47, 241, 466, 238), (47, 238, 476, 255), (48, 254, 474, 247), (48, 247, 468, 236), (48, 236, 472, 249), (48, 249, 477, 254), (49, 253, 477, 249), (49, 249, 472, 242), (49, 242, 471, 250), (49, 250, 478, 253), (50, 283, 483, 235), (50, 235, 466, 241), (50, 241, 471, 263), (50, 263, 487, 283), (51, 324, 517, 337), (51, 337, 516, 294), (51, 294, 500, 290), (51, 290, 499, 324), (52, 311, 470, 240), (52, 240, 469, 310), (52, 310, 507, 306), (52, 306, 508, 311), (53, 251, 479, 360), (53, 360, 529, 341), (53, 341, 530, 361), (53, 361, 480, 251), (54, 239, 467, 237), (54, 237, 473, 252), (54, 252, 479, 243), (54, 243, 469, 239), (55, 252, 473, 354), (55, 354, 523, 342), (55, 342, 529, 360), (55, 360, 479, 252), (56, 372, 527, 358), (56, 358, 477, 371), (56, 371, 537, 369), (56, 369, 539, 372), (57, 343, 524, 355), (57, 355, 474, 254), (57, 254, 477, 358), (57, 358, 527, 343), (58, 344, 528, 359), (58, 359, 478, 255), (58, 255, 476, 357), (58, 357, 526, 344), (59, 234, 470, 244), (59, 244, 480, 256), (59, 256, 475, 248), (59, 248, 465, 234), (60, 256, 480, 361), (60, 361, 530, 345), (60, 345, 525, 356), (60, 356, 475, 256), (61, 367, 531, 348), (61, 348, 526, 357), (61, 357, 476, 269), (61, 269, 493, 367), (62, 277, 484, 260), (62, 260, 468, 247), (62, 247, 474, 272), (62, 272, 496, 277), (63, 364, 496, 272), (63, 272, 474, 355), (63, 355, 524, 351), (63, 351, 534, 364), (64, 338, 470, 234), (64, 234, 465, 406), (64, 406, 548, 384), (64, 384, 547, 338), (65, 362, 498, 274), (65, 274, 497, 363), (65, 363, 535, 353), (65, 353, 536, 362), (66, 363, 497, 273), (66, 273, 496, 364), (66, 364, 534, 352), (66, 352, 535, 363), (67, 275, 486, 262), (67, 262, 485, 276), (67, 276, 497, 274), (67, 274, 498, 275), (68, 276, 485, 261), (68, 261, 484, 277), (68, 277, 496, 273), (68, 273, 497, 276), (69, 404, 495, 284), (69, 284, 481, 245), (69, 245, 558, 398), (69, 398, 556, 404), (70, 365, 533, 350), (70, 350, 532, 366), (70, 366, 494, 271), (70, 271, 495, 365), (71, 366, 532, 349), (71, 349, 531, 367), (71, 367, 493, 270), (71, 270, 494, 366), (72, 278, 489, 265), (72, 265, 488, 279), (72, 279, 491, 268), (72, 268, 492, 278), (73, 279, 488, 264), (73, 264, 487, 280), (73, 280, 490, 267), (73, 267, 491, 279), (74, 405, 533, 365), (74, 365, 495, 404), (74, 404, 556, 403), (74, 403, 559, 405), (75, 281, 481, 258), (75, 258, 482, 282), (75, 282, 488, 265), (75, 265, 489, 281), (76, 282, 482, 259), (76, 259, 483, 283), (76, 283, 487, 264), (76, 264, 488, 282), (77, 284, 495, 271), (77, 271, 494, 285), (77, 285, 482, 258), (77, 258, 481, 284), (78, 285, 494, 270), (78, 270, 493, 286), (78, 286, 483, 259), (78, 259, 482, 285), (79, 245, 481, 281), (79, 281, 489, 339), (79, 339, 553, 397), (79, 397, 558, 245), (80, 287, 492, 268), (80, 268, 491, 288), (80, 288, 485, 262), (80, 262, 486, 287), (81, 288, 491, 267), (81, 267, 490, 289), (81, 289, 484, 261), (81, 261, 485, 288), (82, 303, 500, 292), (82, 292, 502, 302), (82, 302, 506, 300), (82, 300, 504, 303), (83, 294, 516, 335), (83, 335, 520, 296), (83, 296, 502, 292), (83, 292, 500, 294), (84, 296, 520, 333), (84, 333, 522, 297), (84, 297, 501, 293), (84, 293, 502, 296), (85, 297, 522, 331), (85, 331, 517, 324), (85, 324, 499, 291), (85, 291, 501, 297), (86, 301, 505, 299), (86, 299, 503, 298), (86, 298, 504, 300), (86, 300, 506, 301), (87, 304, 499, 290), (87, 290, 500, 303), (87, 303, 504, 298), (87, 298, 503, 304), (88, 302, 502, 293), (88, 293, 501, 305), (88, 305, 505, 301), (88, 301, 506, 302), (89, 305, 501, 291), (89, 291, 499, 304), (89, 304, 503, 299), (89, 299, 505, 305), (90, 319, 508, 306), (90, 306, 507, 318), (90, 318, 511, 314), (90, 314, 512, 319), (91, 310, 469, 243), (91, 243, 479, 312), (91, 312, 509, 307), (91, 307, 507, 310), (92, 312, 479, 251), (92, 251, 480, 313), (92, 313, 510, 309), (92, 309, 509, 312), (93, 313, 480, 244), (93, 244, 470, 311), (93, 311, 508, 308), (93, 308, 510, 313), (94, 314, 511, 315), (94, 315, 513, 317), (94, 317, 514, 316), (94, 316, 512, 314), (95, 321, 509, 309), (95, 309, 510, 320), (95, 320, 514, 317), (95, 317, 513, 321), (96, 318, 507, 307), (96, 307, 509, 321), (96, 321, 513, 315), (96, 315, 511, 318), (97, 320, 510, 308), (97, 308, 508, 319), (97, 319, 512, 316), (97, 316, 514, 320), (98, 328, 487, 263), (98, 263, 471, 295), (98, 295, 518, 330), (98, 330, 521, 328), (99, 329, 521, 330), (99, 330, 518, 325), (99, 325, 517, 331), (99, 331, 522, 329), (100, 326, 490, 280), (100, 280, 487, 328), (100, 328, 521, 332), (100, 332, 519, 326), (101, 327, 519, 332), (101, 332, 521, 329), (101, 329, 522, 333), (101, 333, 520, 327), (102, 322, 472, 266), (102, 266, 490, 326), (102, 326, 519, 334), (102, 334, 515, 322), (103, 323, 515, 334), (103, 334, 519, 327), (103, 327, 520, 335), (103, 335, 516, 323), (104, 295, 471, 242), (104, 242, 472, 322), (104, 322, 515, 336), (104, 336, 518, 295), (105, 325, 518, 336), (105, 336, 515, 323), (105, 323, 516, 337), (105, 337, 517, 325), (106, 246, 498, 362), (106, 362, 536, 257), (106, 257, 560, 402), (106, 402, 557, 246), (107, 347, 469, 240), (107, 240, 470, 338), (107, 338, 547, 388), (107, 388, 552, 347), (108, 339, 489, 278), (108, 278, 492, 340), (108, 340, 554, 396), (108, 396, 553, 339), (109, 346, 467, 239), (109, 239, 469, 347), (109, 347, 552, 387), (109, 387, 550, 346), (110, 375, 538, 370), (110, 370, 540, 946), (110, 946, 546, 382), (110, 382, 545, 375), (111, 371, 477, 253), (111, 253, 478, 373), (111, 373, 538, 368), (111, 368, 537, 371), (112, 373, 478, 359), (112, 359, 528, 374), (112, 374, 540, 370), (112, 370, 538, 373), (113, 376, 537, 368), (113, 368, 538, 375), (113, 375, 545, 381), (113, 381, 544, 380), (113, 380, 543, 377), (113, 377, 541, 376), (114, 945, 539, 369), (114, 369, 537, 376), (114, 376, 541, 378), (114, 378, 542, 945), (115, 379, 542, 378), (115, 378, 541, 377), (115, 377, 543, 190), (115, 190, 432, 186), (115, 186, 433, 185), (115, 185, 431, 183), (116, 190, 543, 380), (116, 380, 544, 193), (116, 193, 434, 192), (116, 192, 432, 190), (117, 193, 544, 381), (117, 381, 545, 382), (117, 382, 546, 383), (117, 189, 458, 231), (117, 231, 457, 194), (117, 194, 434, 193), (118, 400, 551, 393), (118, 393, 557, 402), (118, 402, 560, 964), (118, 964, 1126, 400), (119, 386, 550, 385), (119, 385, 549, 395), (119, 395, 557, 393), (119, 393, 551, 386), (120, 401, 1127, 963), (120, 963, 559, 403), (120, 403, 556, 392), (120, 392, 555, 401), (121, 388, 547, 389), (121, 389, 553, 396), (121, 396, 554, 390), (121, 390, 552, 388), (122, 384, 548, 394), (122, 394, 558, 397), (122, 397, 553, 389), (122, 389, 547, 384), (123, 391, 555, 392), (123, 392, 556, 398), (123, 398, 558, 394), (123, 394, 548, 391), (124, 387, 552, 390), (124, 390, 554, 399), (124, 399, 549, 385), (124, 385, 550, 387), (125, 972, 523, 354), (125, 354, 473, 407), (125, 407, 551, 400), (125, 400, 1126, 972), (126, 406, 465, 248), (126, 248, 475, 408), (126, 408, 555, 391), (126, 391, 548, 406), (127, 340, 492, 287), (127, 287, 486, 409), (127, 409, 549, 399), (127, 399, 554, 340), (128, 408, 475, 356), (128, 356, 525, 976), (128, 976, 1127, 401), (128, 401, 555, 408), (129, 409, 486, 275), (129, 275, 498, 246), (129, 246, 557, 395), (129, 395, 549, 409), (130, 407, 473, 237), (130, 237, 467, 346), (130, 346, 550, 386), (130, 386, 551, 407), (379, 115, 183), (561, 710, 977, 692), (561, 695, 981, 710), (561, 694, 982, 695), (561, 692, 978, 694), (562, 694, 978, 693), (562, 697, 982, 694), (562, 776, 1011, 697), (562, 693, 1012, 776), (563, 711, 981, 695), (563, 773, 1009, 711), (563, 696, 1010, 773), (563, 695, 982, 696), (564, 696, 982, 697), (564, 774, 1010, 696), (564, 775, 1028, 774), (564, 697, 1011, 775), (565, 692, 977, 698), (565, 701, 978, 692), (565, 700, 983, 701), (565, 698, 979, 700), (566, 700, 979, 699), (566, 703, 983, 700), (566, 780, 1014, 703), (566, 699, 1015, 780), (567, 693, 978, 701), (567, 777, 1012, 693), (567, 702, 1013, 777), (567, 701, 983, 702), (568, 702, 983, 703), (568, 778, 1013, 702), (568, 779, 1029, 778), (568, 703, 1014, 779), (569, 698, 977, 704), (569, 707, 979, 698), (569, 706, 984, 707), (569, 704, 980, 706), (570, 706, 980, 705), (570, 709, 984, 706), (570, 784, 1017, 709), (570, 705, 1018, 784), (571, 699, 979, 707), (571, 781, 1015, 699), (571, 708, 1016, 781), (571, 707, 984, 708), (572, 708, 984, 709), (572, 782, 1016, 708), (572, 783, 1031, 782), (572, 709, 1017, 783), (573, 704, 977, 710), (573, 713, 980, 704), (573, 712, 985, 713), (573, 710, 981, 712), (574, 712, 981, 711), (574, 715, 985, 712), (574, 772, 1008, 715), (574, 711, 1009, 772), (575, 705, 980, 713), (575, 785, 1018, 705), (575, 714, 1019, 785), (575, 713, 985, 714), (576, 714, 985, 715), (576, 786, 1019, 714), (576, 771, 1030, 786), (576, 715, 1008, 771), (577, 728, 986, 716), (577, 719, 989, 728), (577, 718, 990, 719), (577, 716, 987, 718), (578, 718, 987, 717), (578, 721, 990, 718), (578, 785, 1019, 721), (578, 717, 1018, 785), (579, 729, 989, 719), (579, 787, 1020, 729), (579, 720, 1021, 787), (579, 719, 990, 720), (580, 720, 990, 721), (580, 788, 1021, 720), (580, 786, 1030, 788), (580, 721, 1019, 786), (581, 716, 986, 722), (581, 725, 987, 716), (581, 724, 991, 725), (581, 722, 988, 724), (582, 724, 988, 723), (582, 727, 991, 724), (582, 790, 1022, 727), (582, 723, 1023, 790), (583, 717, 987, 725), (583, 784, 1018, 717), (583, 726, 1017, 784), (583, 725, 991, 726), (584, 726, 991, 727), (584, 783, 1017, 726), (584, 789, 1031, 783), (584, 727, 1022, 789), (585, 730, 992, 732), (585, 735, 993, 730), (585, 734, 996, 735), (585, 732, 994, 734), (586, 734, 994, 733), (586, 737, 996, 734), (586, 777, 1013, 737), (586, 733, 1012, 777), (587, 731, 993, 735), (587, 793, 1026, 731), (587, 736, 1027, 793), (587, 735, 996, 736), (588, 736, 996, 737), (588, 794, 1027, 736), (588, 778, 1029, 794), (588, 737, 1013, 778), (589, 732, 992, 738), (589, 741, 994, 732), (589, 740, 997, 741), (589, 738, 995, 740), (590, 740, 995, 739), (590, 743, 997, 740), (590, 792, 1024, 743), (590, 739, 1025, 792), (591, 733, 994, 741), (591, 776, 1012, 733), (591, 742, 1011, 776), (591, 741, 997, 742), (592, 742, 997, 743), (592, 775, 1011, 742), (592, 791, 1028, 775), (592, 743, 1024, 791), (593, 746, 998, 745), (593, 749, 1000, 746), (593, 787, 1021, 749), (593, 745, 1020, 787), (594, 752, 999, 747), (594, 772, 1009, 752), (594, 748, 1008, 772), (594, 747, 1000, 748), (595, 748, 1000, 749), (595, 771, 1008, 748), (595, 788, 1030, 771), (595, 749, 1021, 788), (596, 753, 999, 752), (596, 756, 1001, 753), (596, 773, 1010, 756), (596, 752, 1009, 773), (597, 755, 1001, 756), (597, 791, 1024, 755), (597, 774, 1028, 791), (597, 756, 1010, 774), (598, 757, 1002, 759), (598, 762, 1003, 757), (598, 761, 1006, 762), (598, 759, 1004, 761), (599, 761, 1004, 760), (599, 764, 1006, 761), (599, 781, 1016, 764), (599, 760, 1015, 781), (600, 758, 1003, 762), (600, 790, 1023, 758), (600, 763, 1022, 790), (600, 762, 1006, 763), (601, 763, 1006, 764), (601, 789, 1022, 763), (601, 782, 1031, 789), (601, 764, 1016, 782), (602, 759, 1002, 765), (602, 768, 1004, 759), (602, 767, 1007, 768), (602, 765, 1005, 767), (603, 767, 1005, 766), (603, 770, 1007, 767), (603, 793, 1027, 770), (603, 766, 1026, 793), (604, 760, 1004, 768), (604, 780, 1015, 760), (604, 769, 1014, 780), (604, 768, 1007, 769), (605, 769, 1007, 770), (605, 779, 1014, 769), (605, 794, 1029, 779), (605, 770, 1027, 794), (606, 827, 1057, 850), (606, 797, 1039, 827), (606, 821, 1035, 797), (606, 850, 1051, 821), (607, 830, 1060, 847), (607, 799, 1043, 830), (607, 796, 1033, 799), (607, 847, 1050, 796), (608, 811, 1045, 816), (608, 802, 1038, 811), (608, 799, 1033, 802), (608, 816, 1043, 799), (609, 808, 1041, 815), (609, 797, 1035, 808), (609, 810, 1039, 797), (609, 815, 1044, 810), (610, 810, 1044, 814), (610, 803, 1039, 810), (610, 811, 1038, 803), (610, 814, 1045, 811), (611, 796, 1050, 844), (611, 802, 1033, 796), (611, 824, 1038, 802), (611, 844, 1054, 824), (612, 898, 1084, 885), (612, 855, 1083, 898), (612, 851, 1067, 855), (612, 885, 1066, 851), (613, 801, 1037, 872), (613, 871, 1036, 801), (613, 867, 1074, 871), (613, 872, 1075, 867), (614, 921, 1046, 812), (614, 902, 1096, 921), (614, 922, 1097, 902), (614, 812, 1047, 922), (615, 798, 1034, 800), (615, 813, 1040, 798), (615, 804, 1046, 813), (615, 800, 1036, 804), (616, 915, 1040, 813), (616, 903, 1090, 915), (616, 921, 1096, 903), (616, 813, 1046, 921), (617, 919, 1094, 933), (617, 932, 1044, 919), (617, 930, 1104, 932), (617, 933, 1106, 930), (618, 916, 1091, 904), (618, 815, 1041, 916), (618, 919, 1044, 815), (618, 904, 1094, 919), (619, 920, 1095, 905), (619, 816, 1045, 920), (619, 918, 1043, 816), (619, 905, 1093, 918), (620, 805, 1037, 795), (620, 817, 1047, 805), (620, 809, 1042, 817), (620, 795, 1032, 809), (621, 922, 1047, 817), (621, 906, 1097, 922), (621, 917, 1092, 906), (621, 817, 1042, 917), (622, 909, 1098, 928), (622, 918, 1093, 909), (622, 830, 1043, 918), (622, 928, 1060, 830), (623, 821, 1051, 838), (623, 808, 1035, 821), (623, 833, 1041, 808), (623, 838, 1063, 833), (624, 833, 1063, 925), (624, 916, 1041, 833), (624, 912, 1091, 916), (624, 925, 1101, 912), (625, 795, 1037, 899), (625, 971, 1032, 795), (625, 947, 1115, 971), (625, 899, 1114, 947), (626, 835, 1065, 923), (626, 924, 1064, 835), (626, 914, 1102, 924), (626, 923, 1103, 914), (627, 834, 1064, 924), (627, 925, 1063, 834), (627, 913, 1101, 925), (627, 924, 1102, 913), (628, 823, 1053, 836), (628, 837, 1052, 823), (628, 835, 1064, 837), (628, 836, 1065, 835), (629, 822, 1052, 837), (629, 838, 1051, 822), (629, 834, 1063, 838), (629, 837, 1064, 834), (630, 845, 1062, 969), (630, 806, 1048, 845), (630, 961, 1125, 806), (630, 969, 1123, 961), (631, 911, 1100, 926), (631, 927, 1099, 911), (631, 832, 1061, 927), (631, 926, 1062, 832), (632, 910, 1099, 927), (632, 928, 1098, 910), (632, 831, 1060, 928), (632, 927, 1061, 831), (633, 826, 1056, 839), (633, 840, 1055, 826), (633, 829, 1058, 840), (633, 839, 1059, 829), (634, 825, 1055, 840), (634, 841, 1054, 825), (634, 828, 1057, 841), (634, 840, 1058, 828), (635, 926, 1100, 970), (635, 969, 1062, 926), (635, 968, 1123, 969), (635, 970, 1128, 968), (636, 819, 1048, 842), (636, 843, 1049, 819), (636, 826, 1055, 843), (636, 842, 1056, 826), (637, 820, 1049, 843), (637, 844, 1050, 820), (637, 825, 1054, 844), (637, 843, 1055, 825), (638, 832, 1062, 845), (638, 846, 1061, 832), (638, 819, 1049, 846), (638, 845, 1048, 819), (639, 831, 1061, 846), (639, 847, 1060, 831), (639, 820, 1050, 847), (639, 846, 1049, 820), (640, 842, 1048, 806), (640, 900, 1056, 842), (640, 960, 1120, 900), (640, 806, 1125, 960), (641, 829, 1059, 848), (641, 849, 1058, 829), (641, 823, 1052, 849), (641, 848, 1053, 823), (642, 828, 1058, 849), (642, 850, 1057, 828), (642, 822, 1051, 850), (642, 849, 1052, 822), (643, 853, 1067, 864), (643, 863, 1069, 853), (643, 861, 1073, 863), (643, 864, 1071, 861), (644, 896, 1083, 855), (644, 857, 1087, 896), (644, 853, 1069, 857), (644, 855, 1067, 853), (645, 894, 1087, 857), (645, 858, 1089, 894), (645, 854, 1068, 858), (645, 857, 1069, 854), (646, 892, 1089, 858), (646, 885, 1084, 892), (646, 852, 1066, 885), (646, 858, 1068, 852), (647, 860, 1072, 862), (647, 859, 1070, 860), (647, 861, 1071, 859), (647, 862, 1073, 861), (648, 851, 1066, 865), (648, 864, 1067, 851), (648, 859, 1071, 864), (648, 865, 1070, 859), (649, 854, 1069, 863), (649, 866, 1068, 854), (649, 862, 1072, 866), (649, 863, 1073, 862), (650, 852, 1068, 866), (650, 865, 1066, 852), (650, 860, 1070, 865), (650, 866, 1072, 860), (651, 867, 1075, 880), (651, 879, 1074, 867), (651, 875, 1078, 879), (651, 880, 1079, 875), (652, 804, 1036, 871), (652, 873, 1046, 804), (652, 868, 1076, 873), (652, 871, 1074, 868), (653, 812, 1046, 873), (653, 874, 1047, 812), (653, 870, 1077, 874), (653, 873, 1076, 870), (654, 805, 1047, 874), (654, 872, 1037, 805), (654, 869, 1075, 872), (654, 874, 1077, 869), (655, 876, 1078, 875), (655, 878, 1080, 876), (655, 877, 1081, 878), (655, 875, 1079, 877), (656, 870, 1076, 882), (656, 881, 1077, 870), (656, 878, 1081, 881), (656, 882, 1080, 878), (657, 868, 1074, 879), (657, 882, 1076, 868), (657, 876, 1080, 882), (657, 879, 1078, 876), (658, 869, 1077, 881), (658, 880, 1075, 869), (658, 877, 1079, 880), (658, 881, 1081, 877), (659, 824, 1054, 889), (659, 856, 1038, 824), (659, 891, 1085, 856), (659, 889, 1088, 891), (660, 891, 1088, 890), (660, 886, 1085, 891), (660, 892, 1084, 886), (660, 890, 1089, 892), (661, 841, 1057, 887), (661, 889, 1054, 841), (661, 893, 1088, 889), (661, 887, 1086, 893), (662, 893, 1086, 888), (662, 890, 1088, 893), (662, 894, 1089, 890), (662, 888, 1087, 894), (663, 827, 1039, 883), (663, 887, 1057, 827), (663, 895, 1086, 887), (663, 883, 1082, 895), (664, 895, 1082, 884), (664, 888, 1086, 895), (664, 896, 1087, 888), (664, 884, 1083, 896), (665, 803, 1038, 856), (665, 883, 1039, 803), (665, 897, 1082, 883), (665, 856, 1085, 897), (666, 897, 1085, 886), (666, 884, 1082, 897), (666, 898, 1083, 884), (666, 886, 1084, 898), (667, 923, 1065, 807), (667, 818, 1103, 923), (667, 967, 1129, 818), (667, 807, 1124, 967), (668, 801, 1036, 908), (668, 899, 1037, 801), (668, 951, 1114, 899), (668, 908, 1119, 951), (669, 839, 1056, 900), (669, 901, 1059, 839), (669, 959, 1121, 901), (669, 900, 1120, 959), (670, 800, 1034, 907), (670, 908, 1036, 800), (670, 950, 1119, 908), (670, 907, 1117, 950), (671, 931, 1105, 936), (671, 946, 1107, 931), (671, 943, 1113, 946), (671, 936, 1112, 943), (672, 814, 1044, 932), (672, 934, 1045, 814), (672, 929, 1105, 934), (672, 932, 1104, 929), (673, 920, 1045, 934), (673, 935, 1095, 920), (673, 931, 1107, 935), (673, 934, 1105, 931), (674, 929, 1104, 937), (674, 936, 1105, 929), (674, 942, 1112, 936), (674, 941, 1111, 942), (674, 938, 1110, 941), (674, 937, 1108, 938), (675, 930, 1106, 945), (675, 937, 1104, 930), (675, 939, 1108, 937), (675, 945, 1109, 939), (676, 939, 1109, 940), (676, 938, 1108, 939), (676, 751, 1110, 938), (676, 747, 999, 751), (676, 746, 1000, 747), (676, 744, 998, 746), (677, 941, 1110, 751), (677, 754, 1111, 941), (677, 753, 1001, 754), (677, 751, 999, 753), (678, 942, 1111, 754), (678, 943, 1112, 942), (678, 944, 1113, 943), (678, 792, 1025, 750), (678, 755, 1024, 792), (678, 754, 1001, 755), (679, 956, 1118, 965), (679, 967, 1124, 956), (679, 964, 1129, 967), (679, 965, 1126, 964), (680, 948, 1117, 949), (680, 958, 1116, 948), (680, 956, 1124, 958), (680, 949, 1118, 956), (681, 963, 1127, 966), (681, 968, 1128, 963), (681, 955, 1123, 968), (681, 966, 1122, 955), (682, 952, 1114, 951), (682, 959, 1120, 952), (682, 953, 1121, 959), (682, 951, 1119, 953), (683, 957, 1115, 947), (683, 960, 1125, 957), (683, 952, 1120, 960), (683, 947, 1114, 952), (684, 955, 1122, 954), (684, 961, 1123, 955), (684, 957, 1125, 961), (684, 954, 1115, 957), (685, 953, 1119, 950), (685, 962, 1121, 953), (685, 948, 1116, 962), (685, 950, 1117, 948), (686, 915, 1090, 972), (686, 973, 1040, 915), (686, 965, 1118, 973), (686, 972, 1126, 965), (687, 809, 1032, 971), (687, 974, 1042, 809), (687, 954, 1122, 974), (687, 971, 1115, 954), (688, 848, 1059, 901), (688, 975, 1053, 848), (688, 962, 1116, 975), (688, 901, 1121, 962), (689, 917, 1042, 974), (689, 976, 1092, 917), (689, 966, 1127, 976), (689, 974, 1122, 966), (690, 836, 1053, 975), (690, 807, 1065, 836), (690, 958, 1124, 807), (690, 975, 1116, 958), (691, 798, 1040, 973), (691, 907, 1034, 798), (691, 949, 1117, 907), (691, 973, 1118, 949), (940, 744, 676)])
me_cube_001.polygons.foreach_set('material_index', [0, 0, 0, 0, 0, 0, 0, 0, 0, 0, 0, 0, 0, 0, 0, 0, 0, 0, 0, 0, 0, 0, 0, 0, 0, 0, 0, 0, 0, 0, 0, 0, 0, 0, 0, 0, 0, 0, 0, 0, 0, 0, 0, 0, 0, 0, 0, 0, 0, 0, 0, 0, 0, 0, 0, 0, 0, 0, 0, 0, 0, 0, 0, 0, 0, 0, 0, 0, 0, 0, 0, 0, 0, 0, 0, 0, 0, 0, 0, 0, 0, 0, 0, 0, 0, 0, 0, 0, 0, 0, 0, 0, 0, 0, 0, 0, 0, 0, 0, 0, 0, 0, 0, 0, 0, 0, 0, 0, 0, 0, 0, 0, 0, 0, 0, 0, 0, 0, 0, 0, 0, 0, 0, 0, 0, 0, 0, 0, 0, 0, 0, 0, 0, 0, 0, 0, 0, 0, 0, 0, 0, 0, 0, 0, 0, 0, 0, 0, 0, 0, 0, 0, 0, 0, 0, 0, 0, 0, 0, 0, 0, 0, 0, 0, 0, 0, 0, 0, 0, 0, 0, 0, 0, 0, 0, 0, 0, 0, 0, 0, 1, 1, 1, 1, 1, 1, 1, 1, 1, 1, 1, 1, 1, 1, 1, 1, 1, 1, 1, 1, 1, 1, 1, 1, 0, 0, 0, 0, 0, 0, 0, 0, 0, 0, 0, 0, 0, 0, 0, 0, 0, 0, 0, 0, 1, 1, 1, 1, 1, 1, 1, 1, 1, 1, 1, 1, 0, 0, 0, 0, 0, 0, 0, 0, 1, 1, 1, 1, 1, 1, 1, 1, 1, 1, 1, 1, 1, 1, 1, 1, 1, 1, 1, 1, 1, 1, 1, 1, 1, 1, 1, 1, 1, 1, 1, 1, 1, 1, 1, 1, 1, 1, 1, 1, 1, 1, 1, 1, 1, 1, 1, 1, 1, 1, 1, 1, 1, 1, 1, 1, 1, 1, 1, 1, 1, 1, 1, 1, 1, 1, 1, 1, 1, 1, 1, 1, 1, 1, 1, 1, 1, 1, 1, 1, 1, 1, 1, 1, 0, 0, 0, 0, 0, 0, 0, 0, 0, 0, 0, 0, 0, 0, 0, 0, 0, 0, 0, 0, 0, 0, 0, 0, 0, 0, 0, 0, 0, 0, 0, 0, 0, 0, 0, 0, 0, 0, 0, 0, 0, 0, 0, 0, 0, 0, 0, 0, 0, 0, 0, 0, 0, 0, 0, 0, 0, 0, 0, 0, 0, 0, 0, 0, 1, 1, 1, 1, 0, 0, 0, 0, 1, 1, 1, 1, 0, 0, 0, 0, 1, 1, 1, 1, 0, 0, 0, 0, 1, 1, 1, 1, 0, 0, 0, 0, 1, 1, 1, 1, 1, 1, 1, 1, 1, 1, 1, 1, 1, 1, 1, 1, 0, 0, 0, 0, 1, 1, 1, 1, 1, 1, 1, 1, 0, 0, 0, 0, 0, 0, 0, 0, 0, 0, 0, 0, 0, 0, 0, 0, 0, 0, 0, 0, 0, 0, 0, 0, 0, 0, 1, 1, 1, 1, 1, 1, 1, 1, 1, 1, 1, 1, 1, 1, 1, 1, 1, 1, 1, 1, 1, 1, 1, 1, 1, 1, 1, 1, 1, 1, 1, 1, 1, 1, 1, 1, 1, 1, 1, 1, 1, 1, 1, 1, 1, 1, 1, 1, 1, 1, 1, 1, 0, 0, 0, 0, 0, 0, 0, 0, 0, 0, 0, 0, 0, 0, 0, 0, 0, 0, 0, 0, 0, 0, 0, 0, 0, 0, 0, 0, 0, 0, 0, 0, 0, 0, 0, 0, 0, 0, 0, 0, 0, 0, 0, 0, 0, 0, 0, 0, 0, 0, 0, 0, 0, 0, 0, 0, 0, 0, 0, 0, 0, 0, 0, 0, 0, 0, 0, 0, 0, 0, 0, 0, 0, 0, 0, 0, 0, 0, 0, 0, 0, 0, 0, 0, 0, 0, 0, 0, 0, 0, 0, 0, 0, 0, 0, 0, 0, 0, 0, 0, 0, 0, 0, 0, 0, 0, 0, 0, 0, 0, 0, 0, 0, 0, 0, 0, 0, 0, 0, 0, 0, 0, 0, 0, 0, 0, 0, 0, 0, 0, 0, 0, 0, 0, 0, 0, 0, 0, 0, 0, 0, 0, 0, 0, 0, 0, 0, 0, 0, 0, 0, 0, 0, 0, 0, 0, 0, 0, 0, 0, 0, 0, 0, 0, 0, 0, 0, 0, 0, 0, 0, 0, 0, 0, 0, 0, 0, 0, 0, 0, 0, 1, 1, 1, 1, 1, 1, 1, 1, 1, 1, 1, 1, 1, 1, 1, 1, 1, 1, 1, 1, 1, 1, 1, 1, 0, 0, 0, 0, 0, 0, 0, 0, 0, 0, 0, 0, 0, 0, 0, 0, 0, 0, 0, 0, 1, 1, 1, 1, 1, 1, 1, 1, 1, 1, 1, 1, 0, 0, 0, 0, 0, 0, 0, 0, 1, 1, 1, 1, 1, 1, 1, 1, 1, 1, 1, 1, 1, 1, 1, 1, 1, 1, 1, 1, 1, 1, 1, 1, 1, 1, 1, 1, 1, 1, 1, 1, 1, 1, 1, 1, 1, 1, 1, 1, 1, 1, 1, 1, 1, 1, 1, 1, 1, 1, 1, 1, 1, 1, 1, 1, 1, 1, 1, 1, 1, 1, 1, 1, 1, 1, 1, 1, 1, 1, 1, 1, 1, 1, 1, 1, 1, 1, 1, 1, 1, 1, 1, 1, 0, 0, 0, 0, 0, 0, 0, 0, 0, 0, 0, 0, 0, 0, 0, 0, 0, 0, 0, 0, 0, 0, 0, 0, 0, 0, 0, 0, 0, 0, 0, 0, 0, 0, 0, 0, 0, 0, 0, 0, 0, 0, 0, 0, 0, 0, 0, 0, 0, 0, 0, 0, 0, 0, 0, 0, 0, 0, 0, 0, 0, 0, 0, 0, 1, 1, 1, 1, 0, 0, 0, 0, 1, 1, 1, 1, 0, 0, 0, 0, 1, 1, 1, 1, 0, 0, 0, 0, 1, 1, 1, 1, 0, 0, 0, 0, 1, 1, 1, 1, 1, 1, 1, 1, 1, 1, 1, 1, 1, 1, 1, 1, 0, 0, 0, 0, 1, 1, 1, 1, 1, 1, 1, 1, 0, 0, 0, 0, 0, 0, 0, 0, 0, 0, 0, 0, 0, 0, 0, 0, 0, 0, 0, 0, 0, 0, 0, 0, 0, 0, 1, 1, 1, 1, 1, 1, 1, 1, 1, 1, 1, 1, 1, 1, 1, 1, 1, 1, 1, 1, 1, 1, 1, 1, 1, 1, 1, 1, 1, 1, 1, 1, 1, 1, 1, 1, 1, 1, 1, 1, 1, 1, 1, 1, 1, 1, 1, 1, 1, 1, 1, 1, 0])
me_cube_001.materials.append(mat_skin)
me_cube_001.materials.append(mat_material_001)
me_cube_001.use_remesh_preserve_volume = False
me_cube_001.use_remesh_preserve_attributes = False
me_cube_001.use_mirror_vertex_groups = False
me_cube_001.update()

# ---- objects
ob_cube_001 = bpy.data.objects.new('Cube.001', me_cube_001)
ob_lamp = bpy.data.objects.new('Lamp', light_lamp)
ob_camera = bpy.data.objects.new('Camera', cam_camera)

# ---- transforms, parenting, visibility, modifiers, constraints
ob_cube_001.location = (0.0, 0.0, 0.0)
ob_cube_001.rotation_euler = (1.571, 0.0, 0.0)
ob_cube_001.lineart.crease_threshold = 0.0
ob_lamp.location = (4.076, 1.005, 5.904)
ob_lamp.rotation_euler = (0.6503, 0.05522, 1.866)
ob_lamp.lock_rotations_4d = False
ob_lamp.empty_display_type = 'ARROWS'
ob_lamp.color = (0.0, 0.0, 0.0, 0.0)
ob_lamp.lineart.crease_threshold = 0.0
ob_camera.location = (7.481, -6.508, 5.344)
ob_camera.rotation_euler = (1.109, 0.0, 0.8149)
ob_camera.lock_rotations_4d = False
ob_camera.empty_display_type = 'ARROWS'
ob_camera.color = (0.0, 0.0, 0.0, 0.0)
ob_camera.display_type = 'WIRE'
ob_camera.lineart.crease_threshold = 0.0

# ---- collection membership
col_collection_1.objects.link(ob_cube_001)
col_collection_1.objects.link(ob_lamp)
col_collection_1.objects.link(ob_camera)

# ---- scene / render settings (as saved in the file)
scene.camera = ob_camera
scene.frame_start = 1; scene.frame_end = 250; scene.frame_set(1)
scene.render.engine = 'BLENDER_EEVEE_NEXT'
scene.render.resolution_percentage = 50
scene.render.dither_intensity = 0.0
scene.cycles.use_denoising = False
scene.cycles.samples = 128
scene.cycles.sampling_pattern = 'TABULATED_SOBOL'
scene.cycles.use_adaptive_sampling = False
scene.cycles.use_light_tree = False
scene.cycles.blur_glossy = 0.0
scene.cycles.sample_clamp_indirect = 0.0
scene.view_settings.view_transform = 'Standard'
bpy.context.view_layer.update()
